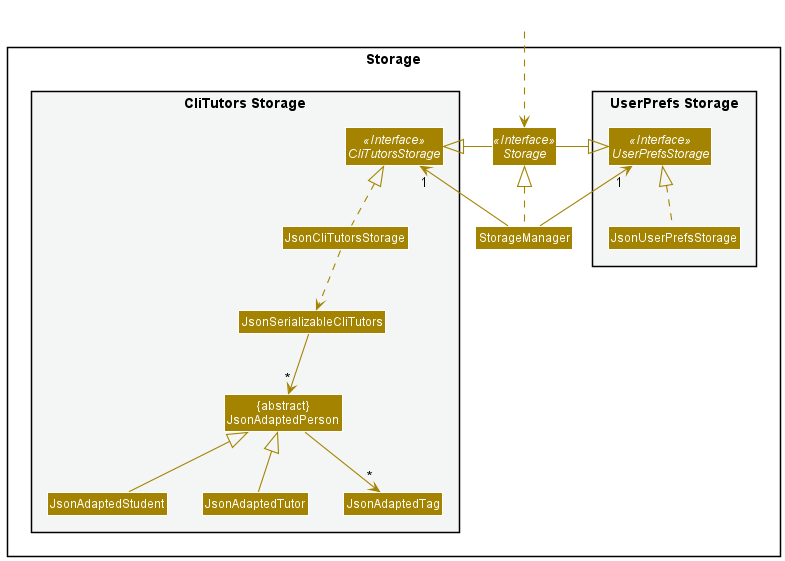

The diagram above was rendered by PlantUML. Its source (embedded in the PNG):
@startuml
!include style.puml
skinparam arrowThickness 1.1
skinparam arrowColor STORAGE_COLOR
skinparam classBackgroundColor STORAGE_COLOR

package Storage{

package "UserPrefs Storage" #F4F6F6{
Interface UserPrefsStorage <<Interface>>
Class JsonUserPrefsStorage
}

Interface Storage <<Interface>>

Class StorageManager
package "CliTutors Storage" #F4F6F6{
Interface CliTutorsStorage <<Interface>>
Class JsonCliTutorsStorage
Class JsonSerializableCliTutors
Class "{abstract}\nJsonAdaptedPerson" as Person
Class JsonAdaptedStudent extends Person
Class JsonAdaptedTutor extends Person
Class JsonAdaptedTag
}

}

Class HiddenOutside #FFFFFF
HiddenOutside ..> Storage

StorageManager .up.|> Storage
StorageManager -up-> "1" UserPrefsStorage
StorageManager -up-> "1" CliTutorsStorage

Storage -left-|> UserPrefsStorage
Storage -right-|> CliTutorsStorage

JsonUserPrefsStorage .up.|> UserPrefsStorage
JsonCliTutorsStorage .up.|> CliTutorsStorage
JsonCliTutorsStorage ..> JsonSerializableCliTutors
JsonSerializableCliTutors --> "*" Person
Person --> "*" JsonAdaptedTag

@enduml